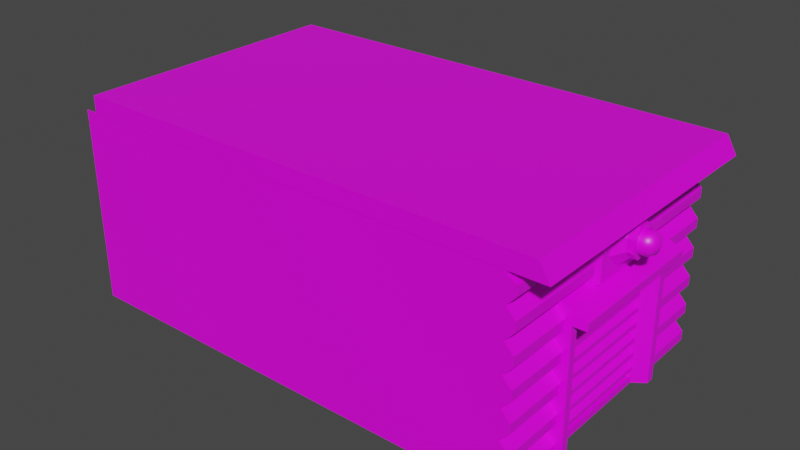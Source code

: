 # Source: WarehouseHouse2.blend  (saved by Blender 2.93.21; exported with 4.5.12 LTS)
import bpy
from mathutils import Matrix  # noqa: F401  (used for matrix-valued properties, if any)

bpy.ops.wm.read_factory_settings(use_empty=True)
scene = bpy.context.scene
scene.name = 'Scene'

# ---- collections
col_collection = bpy.data.collections.new('Collection'); scene.collection.children.link(col_collection)
col_hausu = bpy.data.collections.new('Hausu'); col_collection.children.link(col_hausu)

# ---- images (referenced by path relative to the original .blend; pixels are not part of the script)
import os
ASSET_DIR = os.environ.get("B2B_ASSET_DIR", "")  # directory of the original .blend (textures are referenced by path, not embedded)
HERE = os.path.dirname(os.path.abspath(__file__))  # packed textures are extracted next to this script under _unpacked/

def load_image(name, relpath, width, height, colorspace="sRGB"):
    """Load a texture the original file referenced (path relative to the .blend, or extracted next to this script)."""
    p = next((c for c in (os.path.join(HERE, relpath), os.path.join(ASSET_DIR, relpath)) if relpath and os.path.exists(c)), "")
    if p:
        img = bpy.data.images.load(p, check_existing=True)
        img.name = name
    else:  # same state as the original file: an image datablock whose file is absent (Cycles renders it pink)
        img = bpy.data.images.new(name, width, height)
        img.source = "FILE"
        img.filepath = "//" + (relpath or name)
    img.colorspace_settings.name = colorspace
    return img
img_sligga_palette_png_001 = load_image('sligga-palette.png.001', 'sligga-palette.png', 1024, 1024, 'sRGB')

# ---- materials (node trees are filled in below, after node groups)
mat_hausumaterial = bpy.data.materials.new('HausuMaterial')
mat_hausumaterial.alpha_threshold = 0.0
mat_hausumaterial.use_transparent_shadow = False
mat_hausumaterial.line_color = (0.0, 0.0, 0.0, 1.0)

# ---- material node trees
mat_hausumaterial.use_nodes = True; mat_hausumaterial.node_tree.nodes.clear()
_N = mat_hausumaterial.node_tree.nodes; _L = mat_hausumaterial.node_tree.links
n0 = _N.new('ShaderNodeOutputMaterial'); n0.name = 'Material Output'; n0.location = (300, 300)
n1 = _N.new('ShaderNodeBsdfPrincipled'); n1.name = 'Principled BSDF'; n1.location = (10, 300)
n1.distribution = 'GGX'
n1.subsurface_method = 'BURLEY'
n1.inputs[2].default_value = 0.4
n1.inputs[3].default_value = 1.45
n1.inputs[27].default_value = (0.0, 0.0, 0.0, 1.0)
n1.inputs[28].default_value = 1.0
n2 = _N.new('ShaderNodeTexImage'); n2.name = 'Image Texture'; n2.location = (-311, 220)
n2.image = img_sligga_palette_png_001
n2.interpolation = 'Closest'
_L.new(n1.outputs[0], n0.inputs[0])
_L.new(n2.outputs[0], n1.inputs[0])
n0.is_active_output = True

# ---- world
world_world = bpy.data.worlds.new('World'); scene.world = world_world
world_world.use_nodes = True; world_world.node_tree.nodes.clear()
_N = world_world.node_tree.nodes; _L = world_world.node_tree.links
n0 = _N.new('ShaderNodeOutputWorld'); n0.name = 'World Output'; n0.location = (300, 300)
n1 = _N.new('ShaderNodeBackground'); n1.name = 'Background'; n1.location = (10, 300)
n1.inputs[0].default_value = (0.05088, 0.05088, 0.05088, 1.0)
_L.new(n1.outputs[0], n0.inputs[0])
n0.is_active_output = True
world_world.color = (0.05088, 0.05088, 0.05088)
world_world.use_sun_shadow = False
world_world.sun_shadow_jitter_overblur = 0.0

# ---- meshes
me_cube_001 = bpy.data.meshes.new('Cube.001')
me_cube_001.from_pydata([(-2.175, -0.3901, 0.4257), (-2.175, 0.3901, 0.4257), (0.9368, 0.3901, 0.4257), (0.9368, -0.3901, -1.0), (0.9368, 0.3901, -1.0), (0.9368, -0.3901, 0.4257), (-2.175, -0.3901, -1.0), (-2.175, 0.3901, -1.0), (0.9469, -0.5212, 0.3902), (0.9469, -0.5212, 0.6004), (0.9469, 0.5212, 0.3902), (0.9469, 0.5212, 0.6004), (1.251, -0.5212, 0.3905), (1.251, -0.5212, 0.4646), (1.251, 0.5212, 0.3905), (1.251, 0.5212, 0.4646), (0.9389, -0.5214, -1.006), (0.9389, -0.5214, 0.3915), (0.9389, -0.3858, -1.006), (0.9389, -0.3858, 0.4257), (1.106, -0.5214, -1.006), (1.106, -0.5214, 0.3915), (1.106, -0.4661, -1.006), (1.106, -0.4661, 0.4257), (0.9389, 0.3858, -1.006), (0.9389, 0.3858, 0.4257), (0.9389, 0.5214, -1.006), (0.9389, 0.5214, 0.3915), (1.106, 0.4661, -1.006), (1.106, 0.4661, 0.4257), (1.106, 0.5214, -1.006), (1.106, 0.5214, 0.3915), (-4.047, -0.9898, 1.165), (-4.047, -0.9898, 1.353), (-4.047, 0.9898, 1.165), (-4.047, 0.9898, 1.353), (1.32, -0.9898, 1.165), (1.212, -0.9898, 1.353), (1.32, 0.9898, 1.165), (1.212, 0.9898, 1.353), (1.067, 0.1683, 0.997), (1.181, 0.1007, 0.9532), (1.067, 0.1683, 0.779), (1.181, 0.1007, 0.8227), (1.067, 0.06971, 0.6248), (1.181, 0.04171, 0.7305), (1.067, -0.06971, 0.6248), (1.181, -0.04171, 0.7305), (1.067, -0.1683, 0.779), (1.181, -0.1007, 0.8227), (1.067, -0.1683, 0.997), (1.181, -0.1007, 0.9532), (1.067, -0.06971, 1.151), (1.181, -0.04171, 1.045), (1.067, 0.06971, 1.151), (1.181, 0.04171, 1.045), (1.251, 0.1007, 0.8227), (1.251, 0.1007, 0.9532), (1.251, 0.04171, 0.7305), (1.251, -0.04171, 0.7305), (1.251, -0.1007, 0.8227), (1.251, -0.1007, 0.9532), (1.251, -0.04171, 1.045), (1.251, 0.04171, 1.045), (0.9701, -0.3035, 0.5594), (0.9701, -0.3035, 1.169), (0.9701, 0.3035, 0.5594), (0.9701, 0.3035, 1.169), (1.079, -0.227, 0.5594), (1.079, -0.227, 1.169), (1.079, 0.227, 0.5594), (1.079, 0.227, 1.169), (-4.194, -0.9869, -1.004), (0.9397, -0.9869, -1.004), (-4.194, -0.9869, 1.169), (0.9397, -0.9869, 1.169), (-4.194, 0.9869, 1.169), (0.9397, 0.9869, 1.169), (-4.194, 0.9869, -1.004), (0.9397, 0.9869, -1.004), (0.9382, -0.9873, -0.9999), (0.9382, -0.9873, -0.7353), (0.9382, -0.4735, -0.9999), (0.9382, -0.4735, -0.7353), (1.037, -0.9873, -0.946), (1.037, -0.9873, -0.8424), (1.037, -0.4735, -0.946), (1.037, -0.4735, -0.8424), (0.9382, -0.9873, -0.416), (0.9382, -0.4735, -0.416), (1.037, -0.9873, -0.6267), (1.037, -0.9873, -0.5231), (1.037, -0.4735, -0.6267), (1.037, -0.4735, -0.5231), (0.9382, -0.9873, -0.09659), (0.9382, -0.4735, -0.09659), (1.037, -0.9873, -0.3073), (1.037, -0.9873, -0.2037), (1.037, -0.4735, -0.3073), (1.037, -0.4735, -0.2037), (0.9382, -0.9873, 0.2228), (0.9382, -0.4735, 0.2228), (1.037, -0.9873, 0.01207), (1.037, -0.9873, 0.1157), (1.037, -0.4735, 0.01207), (1.037, -0.4735, 0.1157), (0.9382, -0.9873, 0.5421), (0.9382, -0.0001329, 0.5421), (1.037, -0.9873, 0.3314), (1.037, -0.9873, 0.435), (1.037, -0.4735, 0.3314), (1.037, -0.4735, 0.435), (0.9382, -0.9873, 0.8615), (0.9382, 0.4732, 0.8615), (1.037, -0.9873, 0.6508), (1.037, -0.9873, 0.7544), (1.037, 0.4732, 0.6508), (1.037, 0.4732, 0.7544), (0.9382, -0.9873, 1.128), (0.9382, 0.4732, 1.128), (1.037, -0.9873, 0.9702), (1.037, -0.9873, 1.074), (1.037, 0.4732, 0.9702), (1.037, 0.4732, 1.074), (0.9382, -0.9873, 1.233), (0.9382, 0.4732, -0.9999), (0.9382, 0.4732, -0.7353), (0.9382, 0.987, -0.9999), (0.9382, 0.987, -0.7353), (1.037, 0.4732, -0.946), (1.037, 0.4732, -0.8424), (1.037, 0.987, -0.946), (1.037, 0.987, -0.8424), (0.9382, 0.4732, -0.416), (0.9382, 0.987, -0.416), (1.037, 0.4732, -0.6267), (1.037, 0.4732, -0.5231), (1.037, 0.987, -0.6267), (1.037, 0.987, -0.5231), (0.9382, 0.4732, -0.09659), (0.9382, 0.987, -0.09659), (1.037, 0.4732, -0.3073), (1.037, 0.4732, -0.2037), (1.037, 0.987, -0.3073), (1.037, 0.987, -0.2037), (0.9382, 0.4732, 0.2228), (0.9382, 0.987, 0.2228), (1.037, 0.4732, 0.01207), (1.037, 0.4732, 0.1157), (1.037, 0.987, 0.01207), (1.037, 0.987, 0.1157), (0.9382, 0.4732, 0.4889), (0.9382, 0.987, 0.5421), (1.037, 0.4732, 0.3314), (1.037, 0.4732, 0.435), (1.037, 0.987, 0.3314), (1.037, 0.987, 0.435), (0.9382, 0.987, 0.8615), (1.037, 0.987, 0.6508), (1.037, 0.987, 0.7544), (0.9382, 0.987, 1.128), (1.037, 0.987, 0.9702), (1.037, 0.987, 1.074), (0.9382, 0.987, 1.233)], [], [(7, 1, 0, 6), (2, 1, 7, 4), (0, 5, 3, 6), (0, 1, 2, 5), (10, 11, 15, 14), (14, 15, 13, 12), (12, 13, 9, 8), (10, 14, 12, 8), (15, 11, 9, 13), (18, 19, 23, 22), (22, 23, 21, 20), (20, 21, 17, 16), (26, 27, 31, 30), (30, 31, 29, 28), (28, 29, 25, 24), (34, 35, 39, 38), (38, 39, 37, 36), (36, 37, 33, 32), (34, 38, 36, 32), (39, 35, 33, 37), (40, 41, 43, 42), (42, 43, 45, 44), (44, 45, 47, 46), (46, 47, 49, 48), (48, 49, 51, 50), (50, 51, 53, 52), (47, 45, 58, 59), (52, 53, 55, 54), (54, 55, 41, 40), (56, 57, 63, 62, 61, 60, 59, 58), (53, 51, 61, 62), (49, 47, 59, 60), (55, 53, 62, 63), (45, 43, 56, 58), (51, 49, 60, 61), (41, 55, 63, 57), (43, 41, 57, 56), (64, 65, 67, 66), (66, 67, 71, 70), (70, 71, 69, 68), (68, 69, 65, 64), (66, 70, 68, 64), (71, 67, 65, 69), (72, 73, 75, 74), (76, 77, 79, 78), (86, 87, 85, 84), (84, 85, 81, 80), (82, 86, 84, 80), (87, 83, 81, 85), (92, 93, 91, 90), (90, 91, 88, 81), (83, 92, 90, 81), (93, 89, 88, 91), (98, 99, 97, 96), (96, 97, 94, 88), (89, 98, 96, 88), (99, 95, 94, 97), (104, 105, 103, 102), (102, 103, 100, 94), (95, 104, 102, 94), (105, 101, 100, 103), (110, 111, 109, 108), (108, 109, 106, 100), (101, 110, 108, 100), (111, 107, 106, 109), (114, 115, 112, 106), (119, 160, 163, 124, 118), (120, 122, 161, 162, 123, 121), (120, 121, 118, 112), (131, 132, 130, 129), (127, 131, 129, 125), (132, 128, 126, 130), (137, 138, 136, 135), (128, 137, 135, 126), (138, 134, 133, 136), (143, 144, 142, 141), (134, 143, 141, 133), (144, 140, 139, 142), (149, 150, 148, 147), (140, 149, 147, 139), (150, 146, 145, 148), (155, 156, 154, 153), (146, 155, 153, 145), (156, 152, 151, 154), (151, 152, 107), (112, 113, 157, 161, 122, 120), (118, 121, 123, 162, 160, 119), (114, 116, 158, 159, 117, 115), (106, 107, 152, 158, 116, 114), (112, 115, 117, 159, 157, 113)])
_uv = me_cube_001.uv_layers.new(name='UVMap')
_uv.uv.foreach_set('vector', [0.07043, 0.9293, 0.08746, 0.9293, 0.08746, 0.9122, 0.07043, 0.9122, 0.08746, 0.9442, 0.08746, 0.9293, 0.07043, 0.9293, 0.07043, 0.9442, 0.08746, 0.9807, 0.08746, 0.9658, 0.07043, 0.9658, 0.07043, 0.9807, 0.07123, 0.9513, 0.07123, 0.9312, 0.05377, 0.9312, 0.05377, 0.9513, 0.8092, 0.801, 0.8237, 0.801, 0.8237, 0.8155, 0.8092, 0.8155, 0.8092, 0.8155, 0.8237, 0.8155, 0.8237, 0.8299, 0.8092, 0.8299, 0.8092, 0.8299, 0.8237, 0.8299, 0.8237, 0.8443, 0.8092, 0.8443, 0.7948, 0.8155, 0.8092, 0.8155, 0.8092, 0.8299, 0.7948, 0.8299, 0.8237, 0.8155, 0.8381, 0.8155, 0.8381, 0.8299, 0.8237, 0.8299, 0.8092, 0.801, 0.8237, 0.801, 0.8237, 0.8155, 0.8092, 0.8155, 0.8092, 0.8155, 0.8237, 0.8155, 0.8237, 0.8299, 0.8092, 0.8299, 0.8092, 0.8299, 0.8237, 0.8299, 0.8237, 0.8443, 0.8092, 0.8443, 0.8092, 0.801, 0.8237, 0.801, 0.8237, 0.8155, 0.8092, 0.8155, 0.8092, 0.8155, 0.8237, 0.8155, 0.8237, 0.8299, 0.8092, 0.8299, 0.8092, 0.8299, 0.8237, 0.8299, 0.8237, 0.8443, 0.8092, 0.8443, 0.6975, 0.9067, 0.7055, 0.9067, 0.7055, 0.9146, 0.6975, 0.9146, 0.6975, 0.9146, 0.7055, 0.9146, 0.7055, 0.9225, 0.6975, 0.9225, 0.6975, 0.9225, 0.7055, 0.9225, 0.7055, 0.9304, 0.6975, 0.9304, 0.6896, 0.9146, 0.6975, 0.9146, 0.6975, 0.9225, 0.6896, 0.9225, 0.7055, 0.9146, 0.7134, 0.9146, 0.7134, 0.9225, 0.7055, 0.9225, 0.5904, 0.9236, 0.5904, 0.9472, 0.5845, 0.9472, 0.5845, 0.9236, 0.5845, 0.9236, 0.5845, 0.9472, 0.5787, 0.9472, 0.5787, 0.9236, 0.5787, 0.9236, 0.5787, 0.9472, 0.5728, 0.9472, 0.5728, 0.9236, 0.5728, 0.9236, 0.5728, 0.9472, 0.5669, 0.9472, 0.5669, 0.9236, 0.5669, 0.9236, 0.5669, 0.9472, 0.561, 0.9472, 0.561, 0.9236, 0.561, 0.9236, 0.561, 0.9472, 0.5551, 0.9472, 0.5551, 0.9236, 0.6891, 0.9654, 0.6949, 0.9654, 0.6949, 0.9654, 0.6891, 0.9654, 0.5551, 0.9236, 0.5551, 0.9472, 0.5492, 0.9472, 0.5492, 0.9236, 0.5492, 0.9236, 0.5492, 0.9472, 0.5433, 0.9472, 0.5433, 0.9236, 0.6795, 0.9384, 0.6716, 0.9417, 0.6637, 0.9384, 0.6604, 0.9305, 0.6637, 0.9226, 0.6716, 0.9193, 0.6795, 0.9226, 0.6828, 0.9305, 0.6716, 0.9654, 0.6774, 0.9654, 0.6774, 0.9654, 0.6716, 0.9654, 0.6833, 0.9654, 0.6891, 0.9654, 0.6891, 0.9654, 0.6833, 0.9654, 0.6658, 0.9654, 0.6716, 0.9654, 0.6716, 0.9654, 0.6658, 0.9654, 0.6949, 0.9654, 0.7007, 0.9654, 0.7007, 0.9654, 0.6949, 0.9654, 0.6774, 0.9654, 0.6833, 0.9654, 0.6833, 0.9654, 0.6774, 0.9654, 0.66, 0.9654, 0.6658, 0.9654, 0.6658, 0.9654, 0.66, 0.9654, 0.7007, 0.9654, 0.7066, 0.9654, 0.7066, 0.9654, 0.7007, 0.9654, 0.6723, 0.5643, 0.7091, 0.5643, 0.7091, 0.6011, 0.6723, 0.6011, 0.8174, 0.7793, 0.831, 0.7793, 0.831, 0.7929, 0.8174, 0.7929, 0.8174, 0.7929, 0.831, 0.7929, 0.831, 0.8065, 0.8174, 0.8065, 0.8174, 0.8065, 0.831, 0.8065, 0.831, 0.8202, 0.8174, 0.8202, 0.8038, 0.7929, 0.8174, 0.7929, 0.8174, 0.8065, 0.8038, 0.8065, 0.6613, 0.5252, 0.6985, 0.5252, 0.6985, 0.5624, 0.6613, 0.5624, 0.6879, 0.5767, 0.6891, 0.5767, 0.6891, 0.5778, 0.6879, 0.5778, 0.6879, 0.5767, 0.6891, 0.5767, 0.6891, 0.5778, 0.6879, 0.5778, 0.6777, 0.5664, 0.6864, 0.5664, 0.6864, 0.5752, 0.6777, 0.5752, 0.6778, 0.5422, 0.7233, 0.5422, 0.7233, 0.5876, 0.6778, 0.5876, 0.669, 0.5664, 0.6777, 0.5664, 0.6777, 0.5752, 0.669, 0.5752, 0.6864, 0.5664, 0.6951, 0.5664, 0.6951, 0.5752, 0.6864, 0.5752, 0.6777, 0.5664, 0.6864, 0.5664, 0.6864, 0.5752, 0.6777, 0.5752, 0.6778, 0.5422, 0.7233, 0.5422, 0.7233, 0.5876, 0.6778, 0.5876, 0.669, 0.5664, 0.6777, 0.5664, 0.6777, 0.5752, 0.669, 0.5752, 0.6864, 0.5664, 0.6951, 0.5664, 0.6951, 0.5752, 0.6864, 0.5752, 0.6777, 0.5664, 0.6864, 0.5664, 0.6864, 0.5752, 0.6777, 0.5752, 0.6778, 0.5422, 0.7233, 0.5422, 0.7233, 0.5876, 0.6778, 0.5876, 0.669, 0.5664, 0.6777, 0.5664, 0.6777, 0.5752, 0.669, 0.5752, 0.6864, 0.5664, 0.6951, 0.5664, 0.6951, 0.5752, 0.6864, 0.5752, 0.6777, 0.5664, 0.6864, 0.5664, 0.6864, 0.5752, 0.6777, 0.5752, 0.6778, 0.5422, 0.7233, 0.5422, 0.7233, 0.5876, 0.6778, 0.5876, 0.669, 0.5664, 0.6777, 0.5664, 0.6777, 0.5752, 0.669, 0.5752, 0.6864, 0.5664, 0.6951, 0.5664, 0.6951, 0.5752, 0.6864, 0.5752, 0.6777, 0.5664, 0.6864, 0.5664, 0.6864, 0.5752, 0.6777, 0.5752, 0.6778, 0.5422, 0.7233, 0.5422, 0.7233, 0.5876, 0.6778, 0.5876, 0.669, 0.5664, 0.6777, 0.5664, 0.6777, 0.5752, 0.669, 0.5752, 0.6864, 0.5664, 0.6951, 0.5664, 0.6951, 0.5752, 0.6864, 0.5752, 0.6778, 0.5422, 0.7233, 0.5422, 0.7233, 0.5876, 0.6778, 0.5876, 0.6864, 0.549, 0.6864, 0.5577, 0.6864, 0.5577, 0.6864, 0.549, 0.6864, 0.549, 0.6777, 0.5752, 0.6646, 0.549, 0.6777, 0.5664, 0.6864, 0.5664, 0.6646, 0.549, 0.6864, 0.5752, 0.6778, 0.5422, 0.7233, 0.5422, 0.7233, 0.5876, 0.6778, 0.5876, 0.6777, 0.5664, 0.6864, 0.5664, 0.6864, 0.5752, 0.6777, 0.5752, 0.669, 0.5664, 0.6777, 0.5664, 0.6777, 0.5752, 0.669, 0.5752, 0.6864, 0.5664, 0.6951, 0.5664, 0.6951, 0.5752, 0.6864, 0.5752, 0.6777, 0.5664, 0.6864, 0.5664, 0.6864, 0.5752, 0.6777, 0.5752, 0.669, 0.5664, 0.6777, 0.5664, 0.6777, 0.5752, 0.669, 0.5752, 0.6864, 0.5664, 0.6951, 0.5664, 0.6951, 0.5752, 0.6864, 0.5752, 0.6777, 0.5664, 0.6864, 0.5664, 0.6864, 0.5752, 0.6777, 0.5752, 0.669, 0.5664, 0.6777, 0.5664, 0.6777, 0.5752, 0.669, 0.5752, 0.6864, 0.5664, 0.6951, 0.5664, 0.6951, 0.5752, 0.6864, 0.5752, 0.6777, 0.5664, 0.6864, 0.5664, 0.6864, 0.5752, 0.6777, 0.5752, 0.669, 0.5664, 0.6777, 0.5664, 0.6777, 0.5752, 0.669, 0.5752, 0.6864, 0.5664, 0.6951, 0.5664, 0.6951, 0.5752, 0.6864, 0.5752, 0.6777, 0.5664, 0.6864, 0.5664, 0.6864, 0.5752, 0.6777, 0.5752, 0.669, 0.5664, 0.6777, 0.5664, 0.6777, 0.5752, 0.669, 0.5752, 0.6864, 0.5664, 0.6951, 0.5664, 0.6951, 0.5752, 0.6864, 0.5752, 0.6864, 0.549, 0.6864, 0.5577, 0.6864, 0.549, 0.6864, 0.549, 0.6864, 0.5577, 0.6864, 0.5577, 0.6777, 0.5664, 0.6646, 0.549, 0.6777, 0.5752, 0.6864, 0.5839, 0.6864, 0.5752, 0.6646, 0.549, 0.6864, 0.5664, 0.6864, 0.5577, 0.6864, 0.549, 0.6778, 0.5422, 0.6435, 0.5389, 0.6435, 0.5389, 0.6435, 0.5389, 0.6435, 0.5389, 0.7233, 0.5422, 0.6864, 0.549, 0.6864, 0.5577, 0.6864, 0.5577, 0.6435, 0.5389, 0.6435, 0.5389, 0.6778, 0.5422, 0.7233, 0.5876, 0.7233, 0.5422, 0.6435, 0.5389, 0.6435, 0.5389, 0.6864, 0.5577, 0.6864, 0.549])
me_cube_001.materials.append(mat_hausumaterial)
me_cube_001.use_remesh_fix_poles = True
me_cube_001.use_remesh_preserve_attributes = False
me_cube_001.update()
me_cube_007 = bpy.data.meshes.new('Cube.007')
me_cube_007.from_pydata([(2.98e-07, -1.144, -2.173), (2.98e-07, -1.144, -2.027e-06), (2.98e-07, 1.144, -2.173), (2.98e-07, 1.144, -2.027e-06), (1.284, -1.144, -1.405), (1.284, -1.144, -0.7677), (1.284, 1.144, -1.405), (1.284, 1.144, -0.7677), (2.98e-07, -1.144, -4.34), (2.98e-07, -1.144, -2.167), (2.98e-07, 1.144, -4.34), (2.98e-07, 1.144, -2.167), (1.284, -1.144, -3.572), (1.284, -1.144, -2.935), (1.284, 1.144, -3.572), (1.284, 1.144, -2.935), (2.98e-07, -1.144, -6.508), (2.98e-07, -1.144, -4.335), (2.98e-07, 1.144, -6.508), (2.98e-07, 1.144, -4.335), (1.284, -1.144, -5.74), (1.284, -1.144, -5.103), (1.284, 1.144, -5.74), (1.284, 1.144, -5.103), (2.98e-07, -1.144, -8.675), (2.98e-07, -1.144, -6.502), (2.98e-07, 1.144, -8.675), (2.98e-07, 1.144, -6.502), (1.284, -1.144, -7.907), (1.284, -1.144, -7.27), (1.284, 1.144, -7.907), (1.284, 1.144, -7.27), (2.98e-07, -1.144, -10.84), (2.98e-07, -1.144, -8.67), (2.98e-07, 1.144, -10.84), (2.98e-07, 1.144, -8.67), (1.284, -1.144, -10.07), (1.284, -1.144, -9.438), (1.284, 1.144, -10.07), (1.284, 1.144, -9.438), (2.98e-07, -1.144, -13.01), (2.98e-07, -1.144, -10.84), (2.98e-07, 1.144, -13.01), (2.98e-07, 1.144, -10.84), (1.284, -1.144, -12.24), (1.284, -1.144, -11.61), (1.284, 1.144, -12.24), (1.284, 1.144, -11.61), (2.98e-07, -1.144, -15.18), (2.98e-07, -1.144, -13.0), (2.98e-07, 1.144, -15.18), (2.98e-07, 1.144, -13.0), (1.284, -1.144, -14.41), (1.284, -1.144, -13.77), (1.284, 1.144, -14.41), (1.284, 1.144, -13.77), (2.98e-07, -1.144, -17.34), (2.98e-07, -1.144, -15.17), (2.98e-07, 1.144, -17.34), (2.98e-07, 1.144, -15.17), (1.284, -1.144, -16.58), (1.284, -1.144, -15.94), (1.284, 1.144, -16.58), (1.284, 1.144, -15.94), (-1.667, -1.122, -17.27), (-1.667, -1.122, -18.3), (-1.667, 1.122, -17.27), (-1.667, 1.122, -18.3), (1.295, -1.122, -17.27), (1.295, -1.122, -18.3), (1.295, 1.122, -17.27), (1.295, 1.122, -18.3)], [], [(0, 1, 3, 2), (6, 7, 5, 4), (2, 6, 4, 0), (7, 3, 1, 5), (8, 9, 11, 10), (14, 15, 13, 12), (10, 14, 12, 8), (15, 11, 9, 13), (16, 17, 19, 18), (22, 23, 21, 20), (18, 22, 20, 16), (23, 19, 17, 21), (24, 25, 27, 26), (30, 31, 29, 28), (26, 30, 28, 24), (31, 27, 25, 29), (32, 33, 35, 34), (38, 39, 37, 36), (34, 38, 36, 32), (39, 35, 33, 37), (40, 41, 43, 42), (46, 47, 45, 44), (42, 46, 44, 40), (47, 43, 41, 45), (48, 49, 51, 50), (54, 55, 53, 52), (50, 54, 52, 48), (55, 51, 49, 53), (56, 57, 59, 58), (62, 63, 61, 60), (58, 62, 60, 56), (63, 59, 57, 61), (64, 66, 67, 65), (70, 68, 69, 71), (66, 64, 68, 70), (71, 69, 65, 67)])
_uv = me_cube_007.uv_layers.new(name='UVMap')
_uv.uv.foreach_set('vector', [0.05702, 0.548, 0.07487, 0.548, 0.07487, 0.5659, 0.05702, 0.5659, 0.05702, 0.5837, 0.07487, 0.5837, 0.07487, 0.6016, 0.05702, 0.6016, 0.03916, 0.5837, 0.05702, 0.5837, 0.05702, 0.6016, 0.03916, 0.6016, 0.07487, 0.5837, 0.09273, 0.5837, 0.09273, 0.6016, 0.07487, 0.6016, 0.05702, 0.548, 0.07487, 0.548, 0.07487, 0.5659, 0.05702, 0.5659, 0.05702, 0.5837, 0.07487, 0.5837, 0.07487, 0.6016, 0.05702, 0.6016, 0.03916, 0.5837, 0.05702, 0.5837, 0.05702, 0.6016, 0.03916, 0.6016, 0.07487, 0.5837, 0.09273, 0.5837, 0.09273, 0.6016, 0.07487, 0.6016, 0.05702, 0.548, 0.07487, 0.548, 0.07487, 0.5659, 0.05702, 0.5659, 0.05702, 0.5837, 0.07487, 0.5837, 0.07487, 0.6016, 0.05702, 0.6016, 0.03916, 0.5837, 0.05702, 0.5837, 0.05702, 0.6016, 0.03916, 0.6016, 0.07487, 0.5837, 0.09273, 0.5837, 0.09273, 0.6016, 0.07487, 0.6016, 0.05702, 0.548, 0.07487, 0.548, 0.07487, 0.5659, 0.05702, 0.5659, 0.05702, 0.5837, 0.07487, 0.5837, 0.07487, 0.6016, 0.05702, 0.6016, 0.03916, 0.5837, 0.05702, 0.5837, 0.05702, 0.6016, 0.03916, 0.6016, 0.07487, 0.5837, 0.09273, 0.5837, 0.09273, 0.6016, 0.07487, 0.6016, 0.05702, 0.548, 0.07487, 0.548, 0.07487, 0.5659, 0.05702, 0.5659, 0.05702, 0.5837, 0.07487, 0.5837, 0.07487, 0.6016, 0.05702, 0.6016, 0.03916, 0.5837, 0.05702, 0.5837, 0.05702, 0.6016, 0.03916, 0.6016, 0.07487, 0.5837, 0.09273, 0.5837, 0.09273, 0.6016, 0.07487, 0.6016, 0.05702, 0.548, 0.07487, 0.548, 0.07487, 0.5659, 0.05702, 0.5659, 0.05702, 0.5837, 0.07487, 0.5837, 0.07487, 0.6016, 0.05702, 0.6016, 0.03916, 0.5837, 0.05702, 0.5837, 0.05702, 0.6016, 0.03916, 0.6016, 0.07487, 0.5837, 0.09273, 0.5837, 0.09273, 0.6016, 0.07487, 0.6016, 0.05702, 0.548, 0.07487, 0.548, 0.07487, 0.5659, 0.05702, 0.5659, 0.05702, 0.5837, 0.07487, 0.5837, 0.07487, 0.6016, 0.05702, 0.6016, 0.03916, 0.5837, 0.05702, 0.5837, 0.05702, 0.6016, 0.03916, 0.6016, 0.07487, 0.5837, 0.09273, 0.5837, 0.09273, 0.6016, 0.07487, 0.6016, 0.05702, 0.548, 0.07487, 0.548, 0.07487, 0.5659, 0.05702, 0.5659, 0.05702, 0.5837, 0.07487, 0.5837, 0.07487, 0.6016, 0.05702, 0.6016, 0.03916, 0.5837, 0.05702, 0.5837, 0.05702, 0.6016, 0.03916, 0.6016, 0.07487, 0.5837, 0.09273, 0.5837, 0.09273, 0.6016, 0.07487, 0.6016, 0.05702, 0.548, 0.05702, 0.5659, 0.07487, 0.5659, 0.07487, 0.548, 0.5562, 0.9062, 0.5562, 0.924, 0.574, 0.924, 0.574, 0.9062, 0.5383, 0.9062, 0.5383, 0.924, 0.5562, 0.924, 0.5562, 0.9062, 0.574, 0.9062, 0.574, 0.924, 0.5919, 0.924, 0.5919, 0.9062])
me_cube_007.materials.append(mat_hausumaterial)
me_cube_007.use_remesh_fix_poles = True
me_cube_007.use_remesh_preserve_attributes = False
me_cube_007.update()
me_cube_002 = bpy.data.meshes.new('Cube.002')
me_cube_002.from_pydata([(0.006153, 0.0294, 0.111), (0.006153, 0.05433, 0.08497), (0.006153, 0.07099, 0.04599), (0.006153, 0.07684, 5.96e-08), (0.006153, 0.07099, -0.04599), (0.006153, 0.05433, -0.08497), (0.006153, 0.0294, -0.111), (0.03867, 0.02079, 0.111), (0.06624, 0.03842, 0.08497), (0.08466, 0.0502, 0.04599), (0.09113, 0.05433, 5.96e-08), (0.08466, 0.0502, -0.04599), (0.06624, 0.03842, -0.08497), (0.03867, 0.02079, -0.111), (0.05214, -3.885e-09, 0.111), (0.09113, -3.885e-09, 0.08497), (0.1172, -3.885e-09, 0.04599), (0.1263, -1.595e-09, 5.96e-08), (0.1172, -1.595e-09, -0.04599), (0.09113, -3.885e-09, -0.08497), (0.05214, -3.885e-09, -0.111), (0.03867, -0.02079, 0.111), (0.06624, -0.03842, 0.08497), (0.08466, -0.0502, 0.04599), (0.09113, -0.05433, 5.96e-08), (0.08466, -0.0502, -0.04599), (0.06624, -0.03842, -0.08497), (0.03867, -0.02079, -0.111), (0.006153, -0.0294, 0.111), (0.006153, -0.05433, 0.08497), (0.006153, -0.07099, 0.04599), (0.006153, -0.07684, 5.96e-08), (0.006153, -0.07099, -0.04599), (0.006153, -0.05433, -0.08497), (0.006153, -0.0294, -0.111), (0.006153, -8.805e-09, 0.1202), (0.006153, -4.055e-09, -0.1202), (-0.1054, 0.0294, 0.111), (-0.1054, 0.05433, 0.08497), (-0.1054, 0.07099, 0.04599), (-0.1054, 0.07684, 5.96e-08), (-0.1054, 0.07099, -0.04599), (-0.1054, 0.05433, -0.08497), (-0.1054, 0.0294, -0.111), (-0.1054, -0.0294, 0.111), (-0.1054, -0.05433, 0.08497), (-0.1054, -0.07099, 0.04599), (-0.1054, -0.07684, 5.96e-08), (-0.1054, -0.07099, -0.04599), (-0.1054, -0.05433, -0.08497), (-0.1054, -0.0294, -0.111), (-0.1054, -8.805e-09, 0.1202), (-0.1054, -4.055e-09, -0.1202)], [], [(6, 5, 12, 13), (4, 3, 10, 11), (2, 1, 8, 9), (0, 35, 7), (36, 6, 13), (5, 4, 11, 12), (3, 2, 9, 10), (1, 0, 7, 8), (9, 8, 15, 16), (7, 35, 14), (36, 13, 20), (12, 11, 18, 19), (10, 9, 16, 17), (8, 7, 14, 15), (13, 12, 19, 20), (11, 10, 17, 18), (36, 20, 27), (19, 18, 25, 26), (17, 16, 23, 24), (15, 14, 21, 22), (20, 19, 26, 27), (18, 17, 24, 25), (16, 15, 22, 23), (14, 35, 21), (22, 21, 28, 29), (27, 26, 33, 34), (25, 24, 31, 32), (23, 22, 29, 30), (21, 35, 28), (36, 27, 34), (26, 25, 32, 33), (24, 23, 30, 31), (29, 28, 44, 45), (1, 2, 39, 38), (30, 29, 45, 46), (2, 3, 40, 39), (31, 30, 46, 47), (3, 4, 41, 40), (32, 31, 47, 48), (4, 5, 42, 41), (33, 32, 48, 49), (5, 6, 43, 42), (34, 33, 49, 50), (35, 0, 37, 51), (28, 35, 51, 44), (6, 36, 52, 43), (0, 1, 38, 37), (36, 34, 50, 52)])
me_cube_002.polygons.foreach_set('use_smooth', [True] * 48)
_uv = me_cube_002.uv_layers.new(name='UVMap')
_uv.uv.foreach_set('vector', [0.2107, 0.8999, 0.2107, 0.9072, 0.2035, 0.9072, 0.2035, 0.8999, 0.2107, 0.9144, 0.2107, 0.9217, 0.2035, 0.9217, 0.2035, 0.9144, 0.2107, 0.9289, 0.2107, 0.9361, 0.2035, 0.9361, 0.2035, 0.9289, 0.2107, 0.9434, 0.2071, 0.9506, 0.2035, 0.9434, 0.2071, 0.8927, 0.2107, 0.8999, 0.2035, 0.8999, 0.2107, 0.9072, 0.2107, 0.9144, 0.2035, 0.9144, 0.2035, 0.9072, 0.2107, 0.9217, 0.2107, 0.9289, 0.2035, 0.9289, 0.2035, 0.9217, 0.2107, 0.9361, 0.2107, 0.9434, 0.2035, 0.9434, 0.2035, 0.9361, 0.2035, 0.9289, 0.2035, 0.9361, 0.1962, 0.9361, 0.1962, 0.9289, 0.2035, 0.9434, 0.1998, 0.9506, 0.1962, 0.9434, 0.1998, 0.8927, 0.2035, 0.8999, 0.1962, 0.8999, 0.2035, 0.9072, 0.2035, 0.9144, 0.1962, 0.9144, 0.1962, 0.9072, 0.2035, 0.9217, 0.2035, 0.9289, 0.1962, 0.9289, 0.1962, 0.9217, 0.2035, 0.9361, 0.2035, 0.9434, 0.1962, 0.9434, 0.1962, 0.9361, 0.2035, 0.8999, 0.2035, 0.9072, 0.1962, 0.9072, 0.1962, 0.8999, 0.2035, 0.9144, 0.2035, 0.9217, 0.1962, 0.9217, 0.1962, 0.9144, 0.1926, 0.8927, 0.1962, 0.8999, 0.189, 0.8999, 0.1962, 0.9072, 0.1962, 0.9144, 0.189, 0.9144, 0.189, 0.9072, 0.1962, 0.9217, 0.1962, 0.9289, 0.189, 0.9289, 0.189, 0.9217, 0.1962, 0.9361, 0.1962, 0.9434, 0.189, 0.9434, 0.189, 0.9361, 0.1962, 0.8999, 0.1962, 0.9072, 0.189, 0.9072, 0.189, 0.8999, 0.1962, 0.9144, 0.1962, 0.9217, 0.189, 0.9217, 0.189, 0.9144, 0.1962, 0.9289, 0.1962, 0.9361, 0.189, 0.9361, 0.189, 0.9289, 0.1962, 0.9434, 0.1926, 0.9506, 0.189, 0.9434, 0.189, 0.9361, 0.189, 0.9434, 0.1818, 0.9434, 0.1818, 0.9361, 0.189, 0.8999, 0.189, 0.9072, 0.1818, 0.9072, 0.1818, 0.8999, 0.189, 0.9144, 0.189, 0.9217, 0.1818, 0.9217, 0.1818, 0.9144, 0.189, 0.9289, 0.189, 0.9361, 0.1818, 0.9361, 0.1818, 0.9289, 0.189, 0.9434, 0.1854, 0.9506, 0.1818, 0.9434, 0.1854, 0.8927, 0.189, 0.8999, 0.1818, 0.8999, 0.189, 0.9072, 0.189, 0.9144, 0.1818, 0.9144, 0.1818, 0.9072, 0.189, 0.9217, 0.189, 0.9289, 0.1818, 0.9289, 0.1818, 0.9217, 0.1818, 0.9361, 0.1818, 0.9434, 0.1818, 0.9434, 0.1818, 0.9361, 0.2107, 0.9361, 0.2107, 0.9289, 0.2107, 0.9289, 0.2107, 0.9361, 0.1818, 0.9289, 0.1818, 0.9361, 0.1818, 0.9361, 0.1818, 0.9289, 0.2107, 0.9289, 0.2107, 0.9217, 0.2107, 0.9217, 0.2107, 0.9289, 0.1818, 0.9217, 0.1818, 0.9289, 0.1818, 0.9289, 0.1818, 0.9217, 0.2107, 0.9217, 0.2107, 0.9144, 0.2107, 0.9144, 0.2107, 0.9217, 0.1818, 0.9144, 0.1818, 0.9217, 0.1818, 0.9217, 0.1818, 0.9144, 0.2107, 0.9144, 0.2107, 0.9072, 0.2107, 0.9072, 0.2107, 0.9144, 0.1818, 0.9072, 0.1818, 0.9144, 0.1818, 0.9144, 0.1818, 0.9072, 0.2107, 0.9072, 0.2107, 0.8999, 0.2107, 0.8999, 0.2107, 0.9072, 0.1818, 0.8999, 0.1818, 0.9072, 0.1818, 0.9072, 0.1818, 0.8999, 0.2071, 0.9506, 0.2107, 0.9434, 0.2107, 0.9434, 0.2071, 0.9506, 0.1818, 0.9434, 0.1854, 0.9506, 0.1854, 0.9506, 0.1818, 0.9434, 0.2107, 0.8999, 0.2071, 0.8927, 0.2071, 0.8927, 0.2107, 0.8999, 0.2107, 0.9434, 0.2107, 0.9361, 0.2107, 0.9361, 0.2107, 0.9434, 0.1854, 0.8927, 0.1818, 0.8999, 0.1818, 0.8999, 0.1854, 0.8927])
me_cube_002.materials.append(mat_hausumaterial)
me_cube_002.use_remesh_fix_poles = True
me_cube_002.use_remesh_preserve_attributes = False
me_cube_002.update()

# ---- objects
ob_hausu = bpy.data.objects.new('Hausu', me_cube_001)
ob_dore = bpy.data.objects.new('Dore', me_cube_007)
ob_light = bpy.data.objects.new('Light', me_cube_002)

# ---- transforms, parenting, visibility, modifiers, constraints
ob_hausu.location = (0.382, 0.0, 2.454)
ob_hausu.scale = (2.536, 3.967, 2.536)
ob_dore.location = (2.674, 0.0, 3.491)
ob_dore.scale = (0.1379, 1.389, 0.1959)
ob_light.location = (3.656, -1.056e-08, 4.709)
ob_light.scale = (2.536, 3.967, 2.536)

# ---- collection membership
col_hausu.objects.link(ob_hausu)
col_hausu.objects.link(ob_dore)
col_hausu.objects.link(ob_light)

# ---- scene / render settings (as saved in the file)
scene.frame_start = 1; scene.frame_end = 250; scene.frame_set(1)
scene.render.engine = 'BLENDER_EEVEE_NEXT'
scene.cycles.use_denoising = False
scene.cycles.samples = 128
scene.cycles.sampling_pattern = 'TABULATED_SOBOL'
scene.cycles.use_adaptive_sampling = False
scene.cycles.use_light_tree = False
scene.view_settings.view_transform = 'Filmic'
bpy.context.view_layer.update()

# ---- added for rendering (the .blend has no active camera and no usable light): camera, sun
cam_auto = bpy.data.cameras.new('AutoCamera')
cam_auto.lens = 50.0
cam_auto.sensor_width = 36.0
cam_auto.clip_end = 1000.0
ob_auto_camera = bpy.data.objects.new('AutoCamera', cam_auto)
scene.collection.objects.link(ob_auto_camera)
ob_auto_camera.location = (12.8859, -19.2296, 15.713)
ob_auto_camera.rotation_euler = (1.09748, -7.21219e-08, 0.694738)
scene.camera = ob_auto_camera
light_auto_sun = bpy.data.lights.new('AutoSun', 'SUN')
light_auto_sun.energy = 3.0
light_auto_sun.angle = 0.0523599
ob_auto_sun = bpy.data.objects.new('AutoSun', light_auto_sun)
scene.collection.objects.link(ob_auto_sun)
ob_auto_sun.rotation_euler = (0.872665, 0.174533, 0.523599)
bpy.context.view_layer.update()
